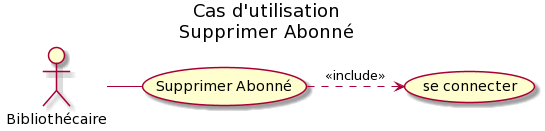

The diagram above was rendered by PlantUML. Its source (embedded in the PNG):
@startuml
skinparam packageStyle rectangle
title Cas d'utilisation\nSupprimer Abonné
actor Bibliothécaire as biblio
(Supprimer Abonné) as del
(se connecter) as seco

biblio - del
del .> seco : <<include>>
@enduml